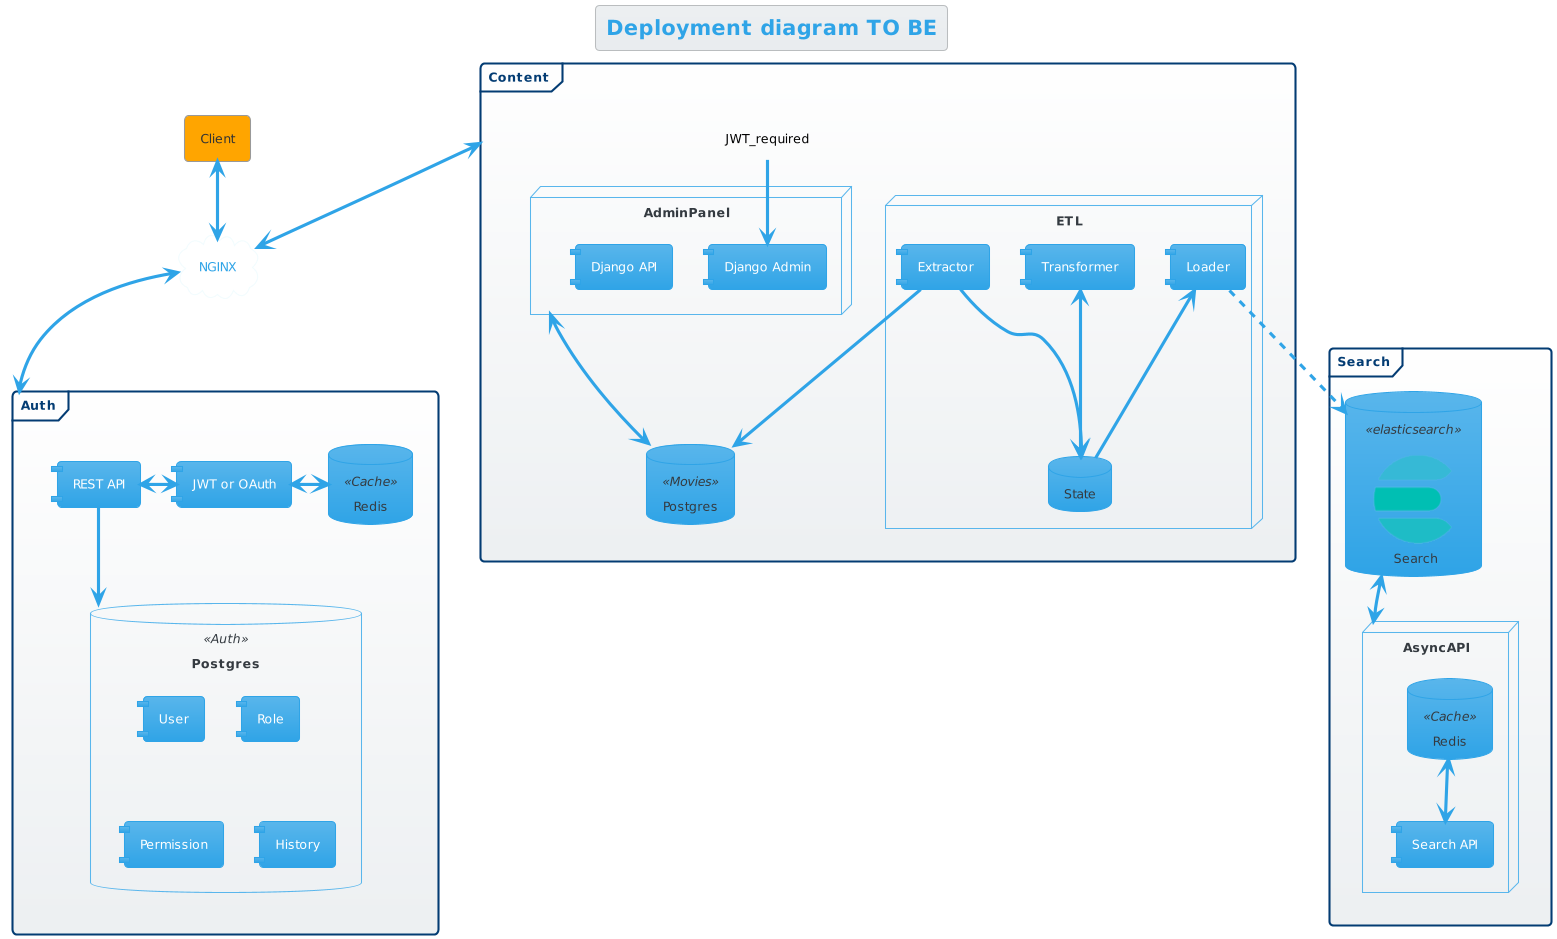

The diagram above was rendered by PlantUML. Its source (embedded in the PNG):
@startuml
!include https://raw.githubusercontent.com/bschwarz/puml-themes/master/themes/cerulean/puml-theme-cerulean.puml
!include <elastic/common.puml>
!include <elastic/elasticsearch/elasticsearch.puml>

skinparam componentStyle uml1

title Deployment diagram TO BE
agent Client as client
cloud "NGINX" as server

frame Content {
    database Postgres <<Movies>> as movies_database
    node AdminPanel {
        component [Django Admin] as django_admin
        component [Django API] as django_api
    }
    label JWT_required
    node ETL {
        database State
        component Extractor
        component Transformer
        component Loader

        State <-u- Extractor
        State <-u-> Transformer
        State -u-> Loader
    }
    
    Extractor --> movies_database

    JWT_required --> django_admin
    AdminPanel <--> movies_database
}

frame Search {

    ELASTICSEARCH(search_database, "Search", database)

    node AsyncAPI {
        component [Search API] as search_api
        database Redis <<Cache>> as redis_async

        search_api <-u-> redis_async
    }

    search_database  <--> AsyncAPI
}


frame Auth {
    component [REST API] as auth_rest_api
    component [JWT or OAuth] as jwt_or_oauth
    database Postgres <<Auth>> as auth_database {
        [User]
        [Role]
        [Permission]
        [History]
    }
    database Redis <<Cache>> as auth_redis_database

    jwt_or_oauth <-> auth_redis_database
    auth_rest_api <-> jwt_or_oauth
    auth_rest_api --> auth_database

}

client <--> server
Content <--> server
server <--> Auth

Loader ..> search_database
@enduml